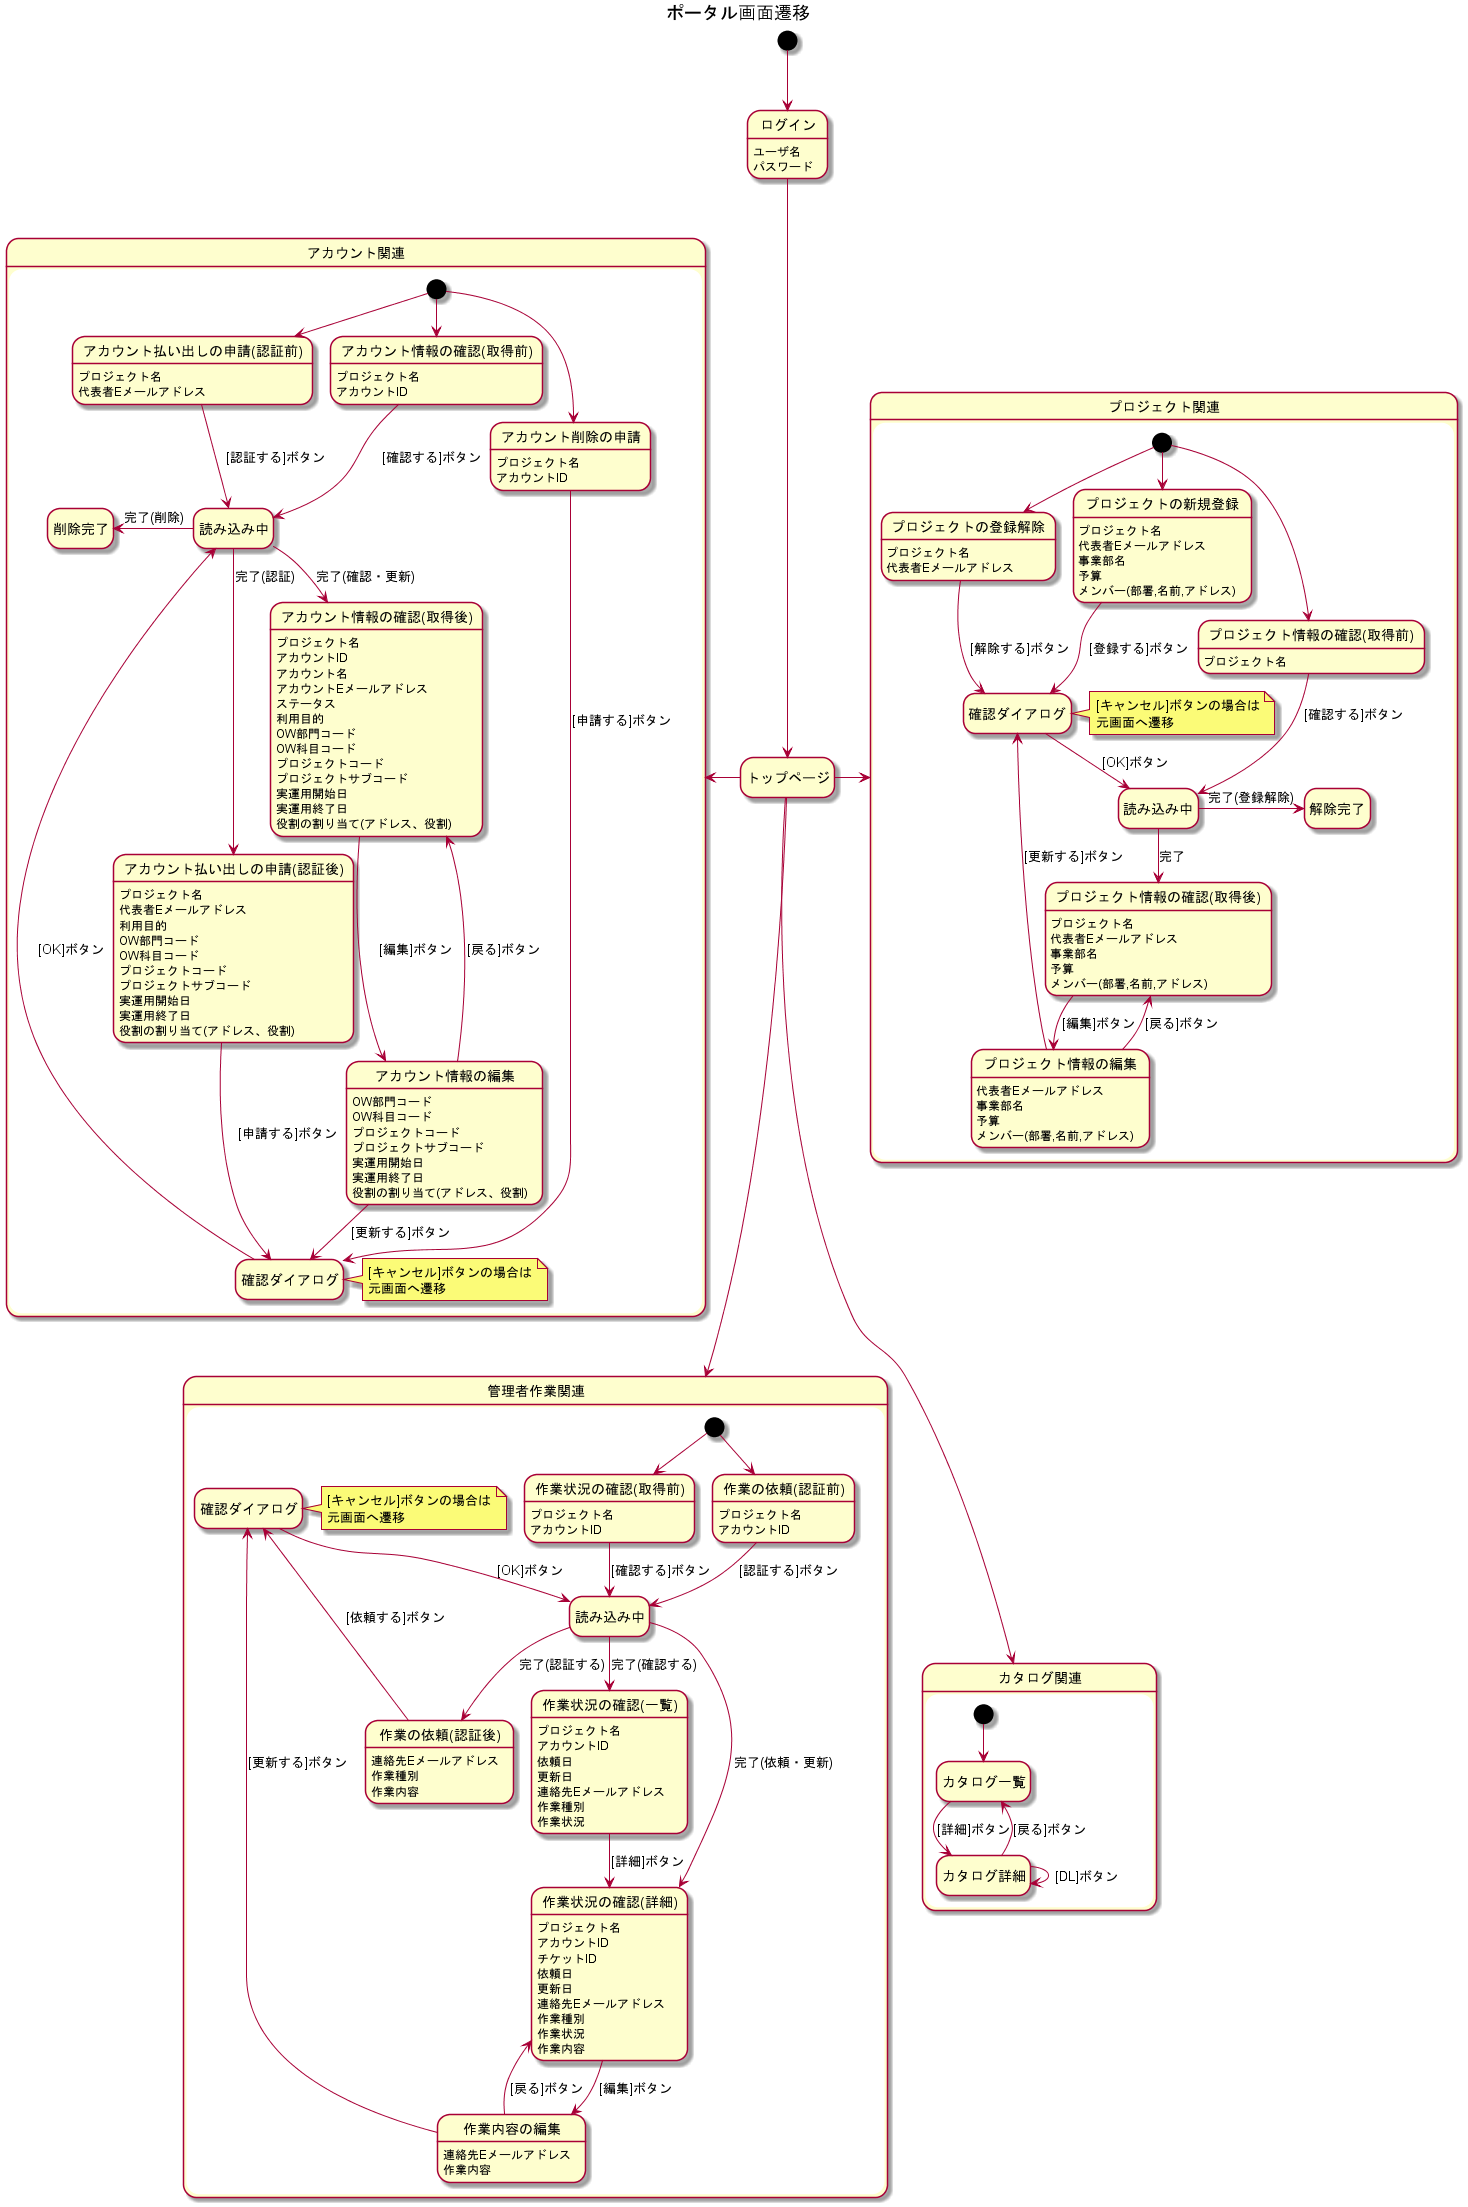

The diagram above was rendered by PlantUML. Its source (embedded in the PNG):
@startuml
hide empty description
title ポータル画面遷移

state "ログイン" as login
	login: ユーザ名
	login: パスワード
state "トップページ" as top

[*] --> login
login --> top
top -right-> プロジェクト関連
top -left-> アカウント関連
top -down-> 管理者作業関連
top --> カタログ関連

state プロジェクト関連 {
	state "プロジェクトの新規登録" as pcreate
		pcreate: プロジェクト名
		pcreate: 代表者Eメールアドレス
		pcreate: 事業部名
		pcreate: 予算
		pcreate: メンバー(部署,名前,アドレス)
	state "プロジェクト情報の確認(取得前)" as pget
		pget: プロジェクト名
	state "プロジェクト情報の確認(取得後)" as pget2
		pget2: プロジェクト名
		pget2: 代表者Eメールアドレス
		pget2: 事業部名
		pget2: 予算
		pget2: メンバー(部署,名前,アドレス)
	state "プロジェクト情報の編集" as pupdate
		pupdate: 代表者Eメールアドレス
		pupdate: 事業部名
		pupdate: 予算
		pupdate: メンバー(部署,名前,アドレス)		
	state "プロジェクトの登録解除" as pdelete
		pdelete: プロジェクト名
		pdelete: 代表者Eメールアドレス
	state "確認ダイアログ" as pconfirm
		note right of pconfirm : [キャンセル]ボタンの場合は\n元画面へ遷移
	state "読み込み中" as pload
	state "解除完了" as pgoodbye
	[*] --> pcreate
	[*] --> pget
	[*] --> pdelete
	pcreate --> pconfirm : [登録する]ボタン
	pget --> pload : [確認する]ボタン
	pget2 --> pupdate : [編集]ボタン
	pupdate --> pget2 : [戻る]ボタン
	pupdate --> pconfirm : [更新する]ボタン
	pdelete --> pconfirm : [解除する]ボタン
	pconfirm --> pload : [OK]ボタン
	pload --> pget2 : 完了
	pload -right-> pgoodbye : 完了(登録解除)
}

state アカウント関連 {
	state "アカウント払い出しの申請(認証前)" as acreate
		acreate: プロジェクト名
		acreate: 代表者Eメールアドレス
	state "アカウント払い出しの申請(認証後)" as acreate2
		acreate2: プロジェクト名
		acreate2: 代表者Eメールアドレス
		acreate2: 利用目的
		acreate2: OW部門コード
		acreate2: OW科目コード
		acreate2: プロジェクトコード
		acreate2: プロジェクトサブコード
		acreate2: 実運用開始日
		acreate2: 実運用終了日
		acreate2: 役割の割り当て(アドレス、役割)
	state "アカウント情報の確認(取得前)" as aget
		aget: プロジェクト名
		aget: アカウントID
	state "アカウント情報の確認(取得後)" as aget2
		aget2: プロジェクト名
		aget2: アカウントID
		aget2: アカウント名
		aget2: アカウントEメールアドレス
		aget2: ステータス
		aget2: 利用目的
		aget2: OW部門コード
		aget2: OW科目コード
		aget2: プロジェクトコード
		aget2: プロジェクトサブコード
		aget2: 実運用開始日
		aget2: 実運用終了日
		aget2: 役割の割り当て(アドレス、役割)
	state "アカウント情報の編集" as aupdate
		aupdate: OW部門コード
		aupdate: OW科目コード
		aupdate: プロジェクトコード
		aupdate: プロジェクトサブコード
		aupdate: 実運用開始日
		aupdate: 実運用終了日
		aupdate: 役割の割り当て(アドレス、役割)
	state "アカウント削除の申請" as adelete
		adelete: プロジェクト名
		adelete: アカウントID
	state "確認ダイアログ" as aconfirm
		note right of aconfirm : [キャンセル]ボタンの場合は\n元画面へ遷移
	state "読み込み中" as aload
	state "削除完了" as agoodbye
	[*] --> acreate
	[*] --> aget
	[*] --> adelete
	acreate --> aload : [認証する]ボタン
	aload --> acreate2 : 完了(認証)
	acreate2 --> aconfirm : [申請する]ボタン
	aget --> aload : [確認する]ボタン
	aget2 --> aupdate : [編集]ボタン
	aupdate --> aget2 : [戻る]ボタン
	aupdate --> aconfirm : [更新する]ボタン
	adelete --> aconfirm : [申請する]ボタン
	aconfirm --> aload : [OK]ボタン
	aload --> aget2 : 完了(確認・更新)
	aload -left-> agoodbye : 完了(削除)
}

state 管理者作業関連 {
	state "作業の依頼(認証前)" as tcreate
		tcreate: プロジェクト名
		tcreate: アカウントID
	state "作業の依頼(認証後)" as tcreate2
		tcreate2: 連絡先Eメールアドレス
		tcreate2: 作業種別
		tcreate2: 作業内容
	state "作業状況の確認(取得前)" as tget
		tget: プロジェクト名
		tget: アカウントID	
	state "作業状況の確認(一覧)" as tget2
		tget2: プロジェクト名
		tget2: アカウントID	
		tget2: 依頼日
		tget2: 更新日
		tget2: 連絡先Eメールアドレス
		tget2: 作業種別
		tget2: 作業状況
	state "作業状況の確認(詳細)" as tget3
		tget3: プロジェクト名
		tget3: アカウントID	
		tget3: チケットID	
		tget3: 依頼日
		tget3: 更新日
		tget3: 連絡先Eメールアドレス
		tget3: 作業種別
		tget3: 作業状況
		tget3: 作業内容
	state "作業内容の編集" as tupdate
		tupdate: 連絡先Eメールアドレス
		tupdate: 作業内容
	state "確認ダイアログ" as tconfirm
		note right of tconfirm : [キャンセル]ボタンの場合は\n元画面へ遷移
	state "読み込み中" as tload
	[*] --> tcreate
	[*] --> tget
	tcreate --> tload : [認証する]ボタン
	tload --> tcreate2 : 完了(認証する)
	tcreate2 --> tconfirm : [依頼する]ボタン
	tget --> tload : [確認する]ボタン
	tload --> tget2 : 完了(確認する)
	tget2 --> tget3 : [詳細]ボタン
	tget3 --> tupdate : [編集]ボタン
	tupdate --> tget3 : [戻る]ボタン
	tupdate --> tconfirm : [更新する]ボタン
	tconfirm --> tload : [OK]ボタン
	tload --> tget3 : 完了(依頼・更新)
}

state カタログ関連 {
	state "カタログ一覧" as list
	state "カタログ詳細" as detail
	[*] --> list
	list --> detail : [詳細]ボタン
	detail --> detail : [DL]ボタン
	detail --> list : [戻る]ボタン
}
@enduml